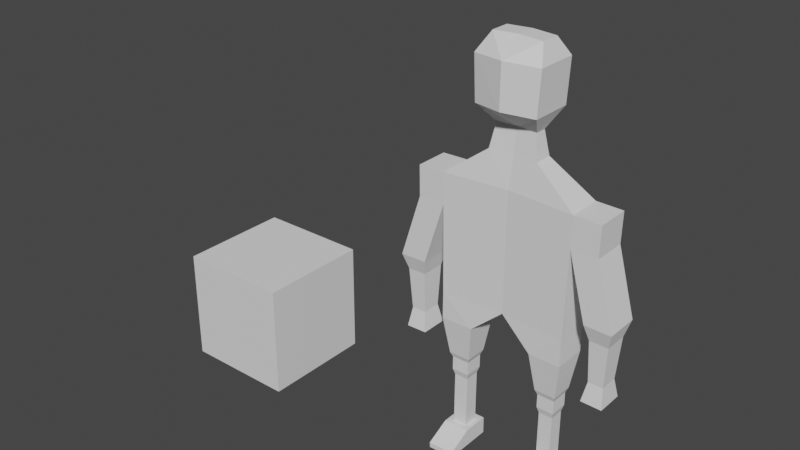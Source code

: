 # Source: PlayerRobotBlockout_PreRig.blend  (saved by Blender 3.5.10; exported with 4.5.12 LTS)
import bpy
from mathutils import Matrix  # noqa: F401  (used for matrix-valued properties, if any)

bpy.ops.wm.read_factory_settings(use_empty=True)
scene = bpy.context.scene
scene.name = 'Scene'

# ---- collections
col_collection = bpy.data.collections.new('Collection'); scene.collection.children.link(col_collection)

# ---- world
world_world = bpy.data.worlds.new('World'); scene.world = world_world
world_world.use_nodes = True; world_world.node_tree.nodes.clear()
_N = world_world.node_tree.nodes; _L = world_world.node_tree.links
n0 = _N.new('ShaderNodeOutputWorld'); n0.name = 'World Output'; n0.location = (300, 300)
n1 = _N.new('ShaderNodeBackground'); n1.name = 'Background'; n1.location = (10, 300)
n1.inputs[0].default_value = (0.05088, 0.05088, 0.05088, 1.0)
_L.new(n1.outputs[0], n0.inputs[0])
n0.is_active_output = True
world_world.color = (0.05088, 0.05088, 0.05088)
world_world.use_sun_shadow = False
world_world.sun_shadow_jitter_overblur = 0.0

# ---- meshes
me_cube_001 = bpy.data.meshes.new('Cube.001')
me_cube_001.from_pydata([(-1.0, -1.0, -1.0), (-1.0, -1.0, 1.0), (-1.0, 1.0, -1.0), (-1.0, 1.0, 1.0), (1.0, -1.0, -1.0), (1.0, -1.0, 1.0), (1.0, 1.0, -1.0), (1.0, 1.0, 1.0)], [], [(0, 1, 3, 2), (2, 3, 7, 6), (6, 7, 5, 4), (4, 5, 1, 0), (2, 6, 4, 0), (7, 3, 1, 5)])
_uv = me_cube_001.uv_layers.new(name='UVMap')
_uv.uv.foreach_set('vector', [0.375, 0.0, 0.625, 0.0, 0.625, 0.25, 0.375, 0.25, 0.375, 0.25, 0.625, 0.25, 0.625, 0.5, 0.375, 0.5, 0.375, 0.5, 0.625, 0.5, 0.625, 0.75, 0.375, 0.75, 0.375, 0.75, 0.625, 0.75, 0.625, 1.0, 0.375, 1.0, 0.125, 0.5, 0.375, 0.5, 0.375, 0.75, 0.125, 0.75, 0.625, 0.5, 0.875, 0.5, 0.875, 0.75, 0.625, 0.75])
me_cube_001.update()
me_cube_002 = bpy.data.meshes.new('Cube.002')
me_cube_002.from_pydata([(0.575, -0.3512, 0.008935), (0.5795, -0.3512, 0.1675), (0.575, 0.3639, 0.008935), (0.6797, 0.2622, 0.3002), (1.012, -0.3576, 0.008935), (1.016, -0.3576, 0.1675), (1.012, 0.3576, 0.008935), (0.916, 0.2588, 0.3002), (0.575, -0.09095, 0.008935), (0.6797, 0.00779, 0.3002), (1.012, -0.09728, 0.008935), (0.916, 0.004365, 0.3002), (0.5728, -0.5018, 0.008997), (0.5774, -0.5018, 0.09784), (1.014, -0.5082, 0.09784), (1.009, -0.5082, 0.008997), (0.5795, -0.09095, 0.3002), (0.5795, 0.3639, 0.3002), (1.016, 0.3576, 0.3002), (1.016, -0.09728, 0.3002), (0.6797, 0.00779, 1.21), (0.6797, 0.2622, 1.21), (0.916, 0.2588, 1.21), (0.916, 0.004365, 1.21), (0.6508, -0.02298, 1.317), (0.6508, 0.2939, 1.317), (0.9449, 0.2896, 1.317), (0.9449, -0.02724, 1.317), (0.6508, -0.02298, 1.55), (0.6508, 0.2939, 1.55), (0.9449, 0.2896, 1.55), (0.9449, -0.02724, 1.55), (0.617, -0.05881, 1.638), (0.617, 0.3307, 1.638), (0.9786, 0.3254, 1.638), (0.9786, -0.06405, 1.638), (0.5288, -0.1525, 2.291), (0.5288, 0.4269, 2.291), (1.067, 0.4191, 2.291), (1.067, -0.1603, 2.291), (0.0, -0.1075, 2.758), (0.0, 0.472, 2.758), (1.067, 0.4191, 2.737), (1.067, -0.1603, 2.737), (0.0, -0.1075, 4.275), (0.0, 0.472, 4.275), (1.096, 0.4191, 4.254), (1.096, -0.1603, 4.254), (0.0, -0.1075, 4.791), (0.0, 0.472, 4.791), (1.106, 0.4191, 4.77), (1.106, -0.1603, 4.77), (1.543, 0.4191, 4.245), (1.543, -0.1603, 4.245), (1.552, 0.4191, 4.761), (1.552, -0.1603, 4.761), (1.417, 0.3918, 3.167), (1.417, -0.1877, 3.167), (1.864, 0.3918, 3.159), (1.864, -0.1877, 3.159), (1.479, 0.3055, 2.894), (1.479, -0.1014, 2.894), (1.792, 0.3055, 2.888), (1.792, -0.1014, 2.888), (1.498, 0.263, 2.175), (1.498, -0.05886, 2.175), (1.746, 0.263, 2.17), (1.746, -0.05886, 2.17), (1.439, 0.3316, 1.85), (1.439, -0.1275, 1.85), (1.792, 0.3316, 1.844), (1.792, -0.1275, 1.844), (0.0, -0.01408, 5.313), (0.0, 0.2981, 5.313), (0.4034, 0.2696, 5.302), (0.4034, -0.04254, 5.302), (0.0, 0.04057, 5.712), (0.0, 0.2324, 5.712), (0.3346, 0.2149, 5.705), (0.3346, 0.02308, 5.705), (0.0, -0.4151, 6.052), (0.0, 0.5131, 6.052), (0.5048, 0.4476, 6.026), (0.5048, -0.2713, 6.026), (0.0, -0.4151, 6.769), (0.0, 0.5131, 6.769), (0.5414, 0.4476, 6.743), (0.5414, -0.2713, 6.743), (0.0, -0.02876, 7.041), (0.0, 0.3006, 7.041), (0.4043, 0.2706, 7.029), (0.4043, -0.05879, 7.029), (-0.575, -0.3512, 0.008935), (-0.5795, -0.3512, 0.1675), (-0.575, 0.3639, 0.008935), (-0.6797, 0.2622, 0.3002), (-1.012, -0.3576, 0.008935), (-1.016, -0.3576, 0.1675), (-1.012, 0.3576, 0.008935), (-0.916, 0.2588, 0.3002), (-0.575, -0.09095, 0.008935), (-0.6797, 0.00779, 0.3002), (-1.012, -0.09728, 0.008935), (-0.916, 0.004365, 0.3002), (-0.5728, -0.5018, 0.008997), (-0.5774, -0.5018, 0.09784), (-1.014, -0.5082, 0.09784), (-1.009, -0.5082, 0.008997), (-0.5795, -0.09095, 0.3002), (-0.5795, 0.3639, 0.3002), (-1.016, 0.3576, 0.3002), (-1.016, -0.09728, 0.3002), (-0.6797, 0.00779, 1.21), (-0.6797, 0.2622, 1.21), (-0.916, 0.2588, 1.21), (-0.916, 0.004365, 1.21), (-0.6508, -0.02298, 1.317), (-0.6508, 0.2939, 1.317), (-0.9449, 0.2896, 1.317), (-0.9449, -0.02724, 1.317), (-0.6508, -0.02298, 1.55), (-0.6508, 0.2939, 1.55), (-0.9449, 0.2896, 1.55), (-0.9449, -0.02724, 1.55), (-0.617, -0.05881, 1.638), (-0.617, 0.3307, 1.638), (-0.9786, 0.3254, 1.638), (-0.9786, -0.06405, 1.638), (-0.5288, -0.1525, 2.291), (-0.5288, 0.4269, 2.291), (-1.067, 0.4191, 2.291), (-1.067, -0.1603, 2.291), (-1.067, 0.4191, 2.737), (-1.067, -0.1603, 2.737), (-1.096, 0.4191, 4.254), (-1.096, -0.1603, 4.254), (-1.106, 0.4191, 4.77), (-1.106, -0.1603, 4.77), (-1.543, 0.4191, 4.245), (-1.543, -0.1603, 4.245), (-1.552, 0.4191, 4.761), (-1.552, -0.1603, 4.761), (-1.417, 0.3918, 3.167), (-1.417, -0.1877, 3.167), (-1.864, 0.3918, 3.159), (-1.864, -0.1877, 3.159), (-1.479, 0.3055, 2.894), (-1.479, -0.1014, 2.894), (-1.792, 0.3055, 2.888), (-1.792, -0.1014, 2.888), (-1.498, 0.263, 2.175), (-1.498, -0.05886, 2.175), (-1.746, 0.263, 2.17), (-1.746, -0.05886, 2.17), (-1.439, 0.3316, 1.85), (-1.439, -0.1275, 1.85), (-1.792, 0.3316, 1.844), (-1.792, -0.1275, 1.844), (-0.4034, 0.2696, 5.302), (-0.4034, -0.04254, 5.302), (-0.3346, 0.2149, 5.705), (-0.3346, 0.02308, 5.705), (-0.5048, 0.4476, 6.026), (-0.5048, -0.2713, 6.026), (-0.5414, 0.4476, 6.743), (-0.5414, -0.2713, 6.743), (-0.4043, 0.2706, 7.029), (-0.4043, -0.05879, 7.029)], [], [(8, 16, 17, 2), (2, 17, 18, 6), (10, 19, 5, 4), (5, 1, 13, 14), (8, 10, 4, 0), (19, 16, 1, 5), (9, 11, 23, 20), (2, 6, 10, 8), (6, 18, 19, 10), (0, 1, 16, 8), (15, 14, 13, 12), (4, 5, 14, 15), (1, 0, 12, 13), (0, 4, 15, 12), (9, 3, 17, 16), (3, 7, 18, 17), (7, 11, 19, 18), (11, 9, 16, 19), (23, 22, 26, 27), (7, 3, 21, 22), (11, 7, 22, 23), (3, 9, 20, 21), (24, 27, 31, 28), (21, 20, 24, 25), (20, 23, 27, 24), (22, 21, 25, 26), (30, 29, 33, 34), (26, 25, 29, 30), (27, 26, 30, 31), (25, 24, 28, 29), (35, 34, 38, 39), (31, 30, 34, 35), (29, 28, 32, 33), (28, 31, 35, 32), (36, 39, 43, 40), (33, 32, 36, 37), (32, 35, 39, 36), (34, 33, 37, 38), (42, 41, 45, 46), (38, 37, 41, 42), (39, 38, 42, 43), (37, 36, 40, 41), (47, 46, 56, 57), (43, 42, 46, 47), (41, 40, 44, 45), (40, 43, 47, 44), (48, 51, 75, 72), (45, 44, 48, 49), (44, 47, 51, 48), (46, 45, 49, 50), (53, 52, 54, 55), (51, 47, 53, 55), (46, 50, 54, 52), (50, 51, 55, 54), (56, 58, 62, 60), (46, 52, 58, 56), (52, 53, 59, 58), (53, 47, 57, 59), (63, 61, 65, 67), (57, 56, 60, 61), (59, 57, 61, 63), (58, 59, 63, 62), (64, 66, 70, 68), (62, 63, 67, 66), (60, 62, 66, 64), (61, 60, 64, 65), (69, 68, 70, 71), (65, 64, 68, 69), (67, 65, 69, 71), (66, 67, 71, 70), (75, 74, 78, 79), (50, 49, 73, 74), (51, 50, 74, 75), (49, 48, 72, 73), (76, 79, 83, 80), (73, 72, 76, 77), (72, 75, 79, 76), (74, 73, 77, 78), (82, 81, 85, 86), (78, 77, 81, 82), (79, 78, 82, 83), (77, 76, 80, 81), (87, 86, 90, 91), (83, 82, 86, 87), (81, 80, 84, 85), (80, 83, 87, 84), (90, 89, 88, 91), (85, 84, 88, 89), (84, 87, 91, 88), (86, 85, 89, 90), (100, 94, 109, 108), (94, 98, 110, 109), (102, 96, 97, 111), (97, 106, 105, 93), (100, 92, 96, 102), (111, 97, 93, 108), (101, 112, 115, 103), (94, 100, 102, 98), (98, 102, 111, 110), (92, 100, 108, 93), (107, 104, 105, 106), (96, 107, 106, 97), (93, 105, 104, 92), (92, 104, 107, 96), (101, 108, 109, 95), (95, 109, 110, 99), (99, 110, 111, 103), (103, 111, 108, 101), (115, 119, 118, 114), (99, 114, 113, 95), (103, 115, 114, 99), (95, 113, 112, 101), (116, 120, 123, 119), (113, 117, 116, 112), (112, 116, 119, 115), (114, 118, 117, 113), (122, 126, 125, 121), (118, 122, 121, 117), (119, 123, 122, 118), (117, 121, 120, 116), (127, 131, 130, 126), (123, 127, 126, 122), (121, 125, 124, 120), (120, 124, 127, 123), (128, 40, 133, 131), (125, 129, 128, 124), (124, 128, 131, 127), (126, 130, 129, 125), (132, 134, 45, 41), (130, 132, 41, 129), (131, 133, 132, 130), (129, 41, 40, 128), (135, 143, 142, 134), (133, 135, 134, 132), (40, 44, 135, 133), (48, 72, 159, 137), (44, 48, 137, 135), (134, 136, 49, 45), (139, 141, 140, 138), (137, 141, 139, 135), (134, 138, 140, 136), (136, 140, 141, 137), (142, 146, 148, 144), (134, 142, 144, 138), (138, 144, 145, 139), (139, 145, 143, 135), (149, 153, 151, 147), (143, 147, 146, 142), (145, 149, 147, 143), (144, 148, 149, 145), (150, 154, 156, 152), (148, 152, 153, 149), (146, 150, 152, 148), (147, 151, 150, 146), (155, 157, 156, 154), (151, 155, 154, 150), (153, 157, 155, 151), (152, 156, 157, 153), (159, 161, 160, 158), (136, 158, 73, 49), (137, 159, 158, 136), (76, 80, 163, 161), (72, 76, 161, 159), (158, 160, 77, 73), (162, 164, 85, 81), (160, 162, 81, 77), (161, 163, 162, 160), (165, 167, 166, 164), (163, 165, 164, 162), (80, 84, 165, 163), (166, 167, 88, 89), (84, 88, 167, 165), (164, 166, 89, 85)])
_uv = me_cube_002.uv_layers.new(name='UVMap')
_uv.uv.foreach_set('vector', [0.375, 0.09099, 0.625, 0.09099, 0.625, 0.25, 0.375, 0.25, 0.375, 0.25, 0.625, 0.25, 0.625, 0.5, 0.375, 0.5, 0.375, 0.659, 0.625, 0.659, 0.625, 0.75, 0.375, 0.75, 0.625, 0.75, 0.875, 0.75, 0.875, 0.75, 0.625, 0.75, 0.125, 0.659, 0.375, 0.659, 0.375, 0.75, 0.125, 0.75, 0.625, 0.659, 0.875, 0.659, 0.875, 0.75, 0.625, 0.75, 0.8176, 0.624, 0.6824, 0.624, 0.6824, 0.624, 0.8176, 0.624, 0.125, 0.5, 0.375, 0.5, 0.375, 0.659, 0.125, 0.659, 0.375, 0.5, 0.625, 0.5, 0.625, 0.659, 0.375, 0.659, 0.375, 0.0, 0.625, 0.0, 0.625, 0.09099, 0.375, 0.09099, 0.375, 0.75, 0.625, 0.75, 0.625, 1.0, 0.375, 1.0, 0.375, 0.75, 0.625, 0.75, 0.625, 0.75, 0.375, 0.75, 0.625, 0.0, 0.375, 0.0, 0.375, 0.0, 0.625, 0.0, 0.125, 0.75, 0.375, 0.75, 0.375, 0.75, 0.125, 0.75, 0.8176, 0.624, 0.8176, 0.535, 0.875, 0.5, 0.875, 0.659, 0.8176, 0.535, 0.6824, 0.535, 0.625, 0.5, 0.875, 0.5, 0.6824, 0.535, 0.6824, 0.624, 0.625, 0.659, 0.625, 0.5, 0.6824, 0.624, 0.8176, 0.624, 0.875, 0.659, 0.625, 0.659, 0.6824, 0.624, 0.6824, 0.535, 0.6824, 0.535, 0.6824, 0.624, 0.6824, 0.535, 0.8176, 0.535, 0.8176, 0.535, 0.6824, 0.535, 0.6824, 0.624, 0.6824, 0.535, 0.6824, 0.535, 0.6824, 0.624, 0.8176, 0.535, 0.8176, 0.624, 0.8176, 0.624, 0.8176, 0.535, 0.8176, 0.624, 0.6824, 0.624, 0.6824, 0.624, 0.8176, 0.624, 0.8176, 0.535, 0.8176, 0.624, 0.8176, 0.624, 0.8176, 0.535, 0.8176, 0.624, 0.6824, 0.624, 0.6824, 0.624, 0.8176, 0.624, 0.6824, 0.535, 0.8176, 0.535, 0.8176, 0.535, 0.6824, 0.535, 0.6824, 0.535, 0.8176, 0.535, 0.8176, 0.535, 0.6824, 0.535, 0.6824, 0.535, 0.8176, 0.535, 0.8176, 0.535, 0.6824, 0.535, 0.6824, 0.624, 0.6824, 0.535, 0.6824, 0.535, 0.6824, 0.624, 0.8176, 0.535, 0.8176, 0.624, 0.8176, 0.624, 0.8176, 0.535, 0.6824, 0.624, 0.6824, 0.535, 0.6824, 0.535, 0.6824, 0.624, 0.6824, 0.624, 0.6824, 0.535, 0.6824, 0.535, 0.6824, 0.624, 0.8176, 0.535, 0.8176, 0.624, 0.8176, 0.624, 0.8176, 0.535, 0.8176, 0.624, 0.6824, 0.624, 0.6824, 0.624, 0.8176, 0.624, 0.8176, 0.624, 0.6824, 0.624, 0.6824, 0.624, 0.8176, 0.624, 0.8176, 0.535, 0.8176, 0.624, 0.8176, 0.624, 0.8176, 0.535, 0.8176, 0.624, 0.6824, 0.624, 0.6824, 0.624, 0.8176, 0.624, 0.6824, 0.535, 0.8176, 0.535, 0.8176, 0.535, 0.6824, 0.535, 0.6824, 0.535, 0.8176, 0.535, 0.8176, 0.535, 0.6824, 0.535, 0.6824, 0.535, 0.8176, 0.535, 0.8176, 0.535, 0.6824, 0.535, 0.6824, 0.624, 0.6824, 0.535, 0.6824, 0.535, 0.6824, 0.624, 0.8176, 0.535, 0.8176, 0.624, 0.8176, 0.624, 0.8176, 0.535, 0.6824, 0.624, 0.6824, 0.535, 0.6824, 0.535, 0.6824, 0.624, 0.6824, 0.624, 0.6824, 0.535, 0.6824, 0.535, 0.6824, 0.624, 0.8176, 0.535, 0.8176, 0.624, 0.8176, 0.624, 0.8176, 0.535, 0.8176, 0.624, 0.6824, 0.624, 0.6824, 0.624, 0.8176, 0.624, 0.8176, 0.624, 0.6824, 0.624, 0.6824, 0.624, 0.8176, 0.624, 0.8176, 0.535, 0.8176, 0.624, 0.8176, 0.624, 0.8176, 0.535, 0.8176, 0.624, 0.6824, 0.624, 0.6824, 0.624, 0.8176, 0.624, 0.6824, 0.535, 0.8176, 0.535, 0.8176, 0.535, 0.6824, 0.535, 0.6824, 0.624, 0.6824, 0.535, 0.6824, 0.535, 0.6824, 0.624, 0.6824, 0.624, 0.6824, 0.624, 0.6824, 0.624, 0.6824, 0.624, 0.6824, 0.535, 0.6824, 0.535, 0.6824, 0.535, 0.6824, 0.535, 0.6824, 0.535, 0.6824, 0.624, 0.6824, 0.624, 0.6824, 0.535, 0.6824, 0.535, 0.6824, 0.535, 0.6824, 0.535, 0.6824, 0.535, 0.6824, 0.535, 0.6824, 0.535, 0.6824, 0.535, 0.6824, 0.535, 0.6824, 0.535, 0.6824, 0.624, 0.6824, 0.624, 0.6824, 0.535, 0.6824, 0.624, 0.6824, 0.624, 0.6824, 0.624, 0.6824, 0.624, 0.6824, 0.624, 0.6824, 0.624, 0.6824, 0.624, 0.6824, 0.624, 0.6824, 0.624, 0.6824, 0.535, 0.6824, 0.535, 0.6824, 0.624, 0.6824, 0.624, 0.6824, 0.624, 0.6824, 0.624, 0.6824, 0.624, 0.6824, 0.535, 0.6824, 0.624, 0.6824, 0.624, 0.6824, 0.535, 0.6824, 0.535, 0.6824, 0.535, 0.6824, 0.535, 0.6824, 0.535, 0.6824, 0.535, 0.6824, 0.624, 0.6824, 0.624, 0.6824, 0.535, 0.6824, 0.535, 0.6824, 0.535, 0.6824, 0.535, 0.6824, 0.535, 0.6824, 0.624, 0.6824, 0.535, 0.6824, 0.535, 0.6824, 0.624, 0.6824, 0.624, 0.6824, 0.535, 0.6824, 0.535, 0.6824, 0.624, 0.6824, 0.624, 0.6824, 0.535, 0.6824, 0.535, 0.6824, 0.624, 0.6824, 0.624, 0.6824, 0.624, 0.6824, 0.624, 0.6824, 0.624, 0.6824, 0.535, 0.6824, 0.624, 0.6824, 0.624, 0.6824, 0.535, 0.6824, 0.624, 0.6824, 0.535, 0.6824, 0.535, 0.6824, 0.624, 0.6824, 0.535, 0.8176, 0.535, 0.8176, 0.535, 0.6824, 0.535, 0.6824, 0.624, 0.6824, 0.535, 0.6824, 0.535, 0.6824, 0.624, 0.8176, 0.535, 0.8176, 0.624, 0.8176, 0.624, 0.8176, 0.535, 0.8176, 0.624, 0.6824, 0.624, 0.6824, 0.624, 0.8176, 0.624, 0.8176, 0.535, 0.8176, 0.624, 0.8176, 0.624, 0.8176, 0.535, 0.8176, 0.624, 0.6824, 0.624, 0.6824, 0.624, 0.8176, 0.624, 0.6824, 0.535, 0.8176, 0.535, 0.8176, 0.535, 0.6824, 0.535, 0.6824, 0.535, 0.8176, 0.535, 0.8176, 0.535, 0.6824, 0.535, 0.6824, 0.535, 0.8176, 0.535, 0.8176, 0.535, 0.6824, 0.535, 0.6824, 0.624, 0.6824, 0.535, 0.6824, 0.535, 0.6824, 0.624, 0.8176, 0.535, 0.8176, 0.624, 0.8176, 0.624, 0.8176, 0.535, 0.6824, 0.624, 0.6824, 0.535, 0.6824, 0.535, 0.6824, 0.624, 0.6824, 0.624, 0.6824, 0.535, 0.6824, 0.535, 0.6824, 0.624, 0.8176, 0.535, 0.8176, 0.624, 0.8176, 0.624, 0.8176, 0.535, 0.8176, 0.624, 0.6824, 0.624, 0.6824, 0.624, 0.8176, 0.624, 0.6824, 0.535, 0.8176, 0.535, 0.8176, 0.624, 0.6824, 0.624, 0.8176, 0.535, 0.8176, 0.624, 0.8176, 0.624, 0.8176, 0.535, 0.8176, 0.624, 0.6824, 0.624, 0.6824, 0.624, 0.8176, 0.624, 0.6824, 0.535, 0.8176, 0.535, 0.8176, 0.535, 0.6824, 0.535, 0.375, 0.09099, 0.375, 0.25, 0.625, 0.25, 0.625, 0.09099, 0.375, 0.25, 0.375, 0.5, 0.625, 0.5, 0.625, 0.25, 0.375, 0.659, 0.375, 0.75, 0.625, 0.75, 0.625, 0.659, 0.625, 0.75, 0.625, 0.75, 0.875, 0.75, 0.875, 0.75, 0.125, 0.659, 0.125, 0.75, 0.375, 0.75, 0.375, 0.659, 0.625, 0.659, 0.625, 0.75, 0.875, 0.75, 0.875, 0.659, 0.8176, 0.624, 0.8176, 0.624, 0.6824, 0.624, 0.6824, 0.624, 0.125, 0.5, 0.125, 0.659, 0.375, 0.659, 0.375, 0.5, 0.375, 0.5, 0.375, 0.659, 0.625, 0.659, 0.625, 0.5, 0.375, 0.0, 0.375, 0.09099, 0.625, 0.09099, 0.625, 0.0, 0.375, 0.75, 0.375, 1.0, 0.625, 1.0, 0.625, 0.75, 0.375, 0.75, 0.375, 0.75, 0.625, 0.75, 0.625, 0.75, 0.625, 0.0, 0.625, 0.0, 0.375, 0.0, 0.375, 0.0, 0.125, 0.75, 0.125, 0.75, 0.375, 0.75, 0.375, 0.75, 0.8176, 0.624, 0.875, 0.659, 0.875, 0.5, 0.8176, 0.535, 0.8176, 0.535, 0.875, 0.5, 0.625, 0.5, 0.6824, 0.535, 0.6824, 0.535, 0.625, 0.5, 0.625, 0.659, 0.6824, 0.624, 0.6824, 0.624, 0.625, 0.659, 0.875, 0.659, 0.8176, 0.624, 0.6824, 0.624, 0.6824, 0.624, 0.6824, 0.535, 0.6824, 0.535, 0.6824, 0.535, 0.6824, 0.535, 0.8176, 0.535, 0.8176, 0.535, 0.6824, 0.624, 0.6824, 0.624, 0.6824, 0.535, 0.6824, 0.535, 0.8176, 0.535, 0.8176, 0.535, 0.8176, 0.624, 0.8176, 0.624, 0.8176, 0.624, 0.8176, 0.624, 0.6824, 0.624, 0.6824, 0.624, 0.8176, 0.535, 0.8176, 0.535, 0.8176, 0.624, 0.8176, 0.624, 0.8176, 0.624, 0.8176, 0.624, 0.6824, 0.624, 0.6824, 0.624, 0.6824, 0.535, 0.6824, 0.535, 0.8176, 0.535, 0.8176, 0.535, 0.6824, 0.535, 0.6824, 0.535, 0.8176, 0.535, 0.8176, 0.535, 0.6824, 0.535, 0.6824, 0.535, 0.8176, 0.535, 0.8176, 0.535, 0.6824, 0.624, 0.6824, 0.624, 0.6824, 0.535, 0.6824, 0.535, 0.8176, 0.535, 0.8176, 0.535, 0.8176, 0.624, 0.8176, 0.624, 0.6824, 0.624, 0.6824, 0.624, 0.6824, 0.535, 0.6824, 0.535, 0.6824, 0.624, 0.6824, 0.624, 0.6824, 0.535, 0.6824, 0.535, 0.8176, 0.535, 0.8176, 0.535, 0.8176, 0.624, 0.8176, 0.624, 0.8176, 0.624, 0.8176, 0.624, 0.6824, 0.624, 0.6824, 0.624, 0.8176, 0.624, 0.8176, 0.624, 0.6824, 0.624, 0.6824, 0.624, 0.8176, 0.535, 0.8176, 0.535, 0.8176, 0.624, 0.8176, 0.624, 0.8176, 0.624, 0.8176, 0.624, 0.6824, 0.624, 0.6824, 0.624, 0.6824, 0.535, 0.6824, 0.535, 0.8176, 0.535, 0.8176, 0.535, 0.6824, 0.535, 0.6824, 0.535, 0.8176, 0.535, 0.8176, 0.535, 0.6824, 0.535, 0.6824, 0.535, 0.8176, 0.535, 0.8176, 0.535, 0.6824, 0.624, 0.6824, 0.624, 0.6824, 0.535, 0.6824, 0.535, 0.8176, 0.535, 0.8176, 0.535, 0.8176, 0.624, 0.8176, 0.624, 0.6824, 0.624, 0.6824, 0.624, 0.6824, 0.535, 0.6824, 0.535, 0.6824, 0.624, 0.6824, 0.624, 0.6824, 0.535, 0.6824, 0.535, 0.8176, 0.624, 0.8176, 0.624, 0.6824, 0.624, 0.6824, 0.624, 0.8176, 0.624, 0.8176, 0.624, 0.6824, 0.624, 0.6824, 0.624, 0.8176, 0.624, 0.8176, 0.624, 0.6824, 0.624, 0.6824, 0.624, 0.6824, 0.535, 0.6824, 0.535, 0.8176, 0.535, 0.8176, 0.535, 0.6824, 0.624, 0.6824, 0.624, 0.6824, 0.535, 0.6824, 0.535, 0.6824, 0.624, 0.6824, 0.624, 0.6824, 0.624, 0.6824, 0.624, 0.6824, 0.535, 0.6824, 0.535, 0.6824, 0.535, 0.6824, 0.535, 0.6824, 0.535, 0.6824, 0.535, 0.6824, 0.624, 0.6824, 0.624, 0.6824, 0.535, 0.6824, 0.535, 0.6824, 0.535, 0.6824, 0.535, 0.6824, 0.535, 0.6824, 0.535, 0.6824, 0.535, 0.6824, 0.535, 0.6824, 0.535, 0.6824, 0.535, 0.6824, 0.624, 0.6824, 0.624, 0.6824, 0.624, 0.6824, 0.624, 0.6824, 0.624, 0.6824, 0.624, 0.6824, 0.624, 0.6824, 0.624, 0.6824, 0.624, 0.6824, 0.624, 0.6824, 0.624, 0.6824, 0.624, 0.6824, 0.535, 0.6824, 0.535, 0.6824, 0.624, 0.6824, 0.624, 0.6824, 0.624, 0.6824, 0.624, 0.6824, 0.535, 0.6824, 0.535, 0.6824, 0.624, 0.6824, 0.624, 0.6824, 0.535, 0.6824, 0.535, 0.6824, 0.535, 0.6824, 0.535, 0.6824, 0.535, 0.6824, 0.535, 0.6824, 0.624, 0.6824, 0.624, 0.6824, 0.535, 0.6824, 0.535, 0.6824, 0.535, 0.6824, 0.535, 0.6824, 0.624, 0.6824, 0.624, 0.6824, 0.535, 0.6824, 0.535, 0.6824, 0.624, 0.6824, 0.624, 0.6824, 0.535, 0.6824, 0.535, 0.6824, 0.624, 0.6824, 0.624, 0.6824, 0.535, 0.6824, 0.535, 0.6824, 0.624, 0.6824, 0.624, 0.6824, 0.624, 0.6824, 0.624, 0.6824, 0.535, 0.6824, 0.535, 0.6824, 0.624, 0.6824, 0.624, 0.6824, 0.624, 0.6824, 0.624, 0.6824, 0.535, 0.6824, 0.535, 0.6824, 0.535, 0.6824, 0.535, 0.8176, 0.535, 0.8176, 0.535, 0.6824, 0.624, 0.6824, 0.624, 0.6824, 0.535, 0.6824, 0.535, 0.8176, 0.624, 0.8176, 0.624, 0.6824, 0.624, 0.6824, 0.624, 0.8176, 0.624, 0.8176, 0.624, 0.6824, 0.624, 0.6824, 0.624, 0.6824, 0.535, 0.6824, 0.535, 0.8176, 0.535, 0.8176, 0.535, 0.6824, 0.535, 0.6824, 0.535, 0.8176, 0.535, 0.8176, 0.535, 0.6824, 0.535, 0.6824, 0.535, 0.8176, 0.535, 0.8176, 0.535, 0.6824, 0.624, 0.6824, 0.624, 0.6824, 0.535, 0.6824, 0.535, 0.6824, 0.624, 0.6824, 0.624, 0.6824, 0.535, 0.6824, 0.535, 0.6824, 0.624, 0.6824, 0.624, 0.6824, 0.535, 0.6824, 0.535, 0.8176, 0.624, 0.8176, 0.624, 0.6824, 0.624, 0.6824, 0.624, 0.6824, 0.535, 0.6824, 0.624, 0.8176, 0.624, 0.8176, 0.535, 0.8176, 0.624, 0.8176, 0.624, 0.6824, 0.624, 0.6824, 0.624, 0.6824, 0.535, 0.6824, 0.535, 0.8176, 0.535, 0.8176, 0.535])
me_cube_002.update()
arm_armature = bpy.data.armatures.new('Armature')  # bones are not reproduced

# ---- objects
ob_cube = bpy.data.objects.new('Cube', me_cube_001)
ob_cube_001 = bpy.data.objects.new('Cube.001', me_cube_002)
ob_armature = bpy.data.objects.new('Armature', arm_armature)

# ---- transforms, parenting, visibility, modifiers, constraints
ob_cube.location = (-5.0, 0.0, 1.0)
ob_cube_001.parent = ob_armature
ob_cube_001.matrix_parent_inverse = Matrix(((1.0, -0.0, 0.0, -0.01599), (0.0, -1.0, -3.258e-07, 0.1608), (0.0, 3.258e-07, -1.0, 3.289), (-0.0, 0.0, 0.0, 1.0)))
ob_cube_001.location = (0.0, 0.0, 0.0)
_vg = ob_cube_001.vertex_groups.new(name='Bone')
for _i, _w in zip([36, 37, 40, 41, 42, 43, 128, 129, 132], [0.0155, 0.03169, 0.4872, 0.4825, 0.03776, 0.02665, 0.01346, 0.03031, 0.00191]): _vg.add([_i], _w, 'REPLACE')
_vg = ob_cube_001.vertex_groups.new(name='Bone.001')
for _i, _w in zip([28, 32, 33, 34, 35, 36, 37, 38, 39, 40, 41, 42, 43, 128, 129, 132], [0.003287, 0.06402, 0.05111, 0.01624, 0.05923, 0.9105, 0.8712, 0.5579, 0.8754, 0.497, 0.4972, 0.8246, 0.8735, 0.01479, 0.03269, 0.00345]): _vg.add([_i], _w, 'REPLACE')
_vg = ob_cube_001.vertex_groups.new(name='Bone.003')
for _i, _w in zip([24, 25, 26, 27, 28, 29, 30, 31, 32, 33, 34, 35, 36, 37, 38, 39, 42, 43], [0.157, 0.1411, 0.1312, 0.1548, 0.8285, 0.8546, 0.8698, 0.8358, 0.8883, 0.9121, 0.9362, 0.8969, 0.05083, 0.08409, 0.4408, 0.106, 0.07438, 0.003988]): _vg.add([_i], _w, 'REPLACE')
_vg = ob_cube_001.vertex_groups.new(name='Bone.005')
for _i, _w in zip([2, 3, 6, 7, 8, 9, 10, 11, 16, 17, 18, 19, 20, 21, 22, 23, 24, 25, 26, 27, 28, 29, 30, 31, 32, 33, 34, 35], [0.4546, 0.7619, 0.4581, 0.7804, 0.03139, 0.1532, 0.01966, 0.139, 0.06125, 0.4618, 0.4572, 0.05283, 0.9625, 0.9786, 0.9824, 0.9647, 0.8332, 0.8542, 0.8656, 0.8364, 0.1431, 0.1252, 0.1173, 0.139, 0.03987, 0.01875, 0.01079, 0.03507]): _vg.add([_i], _w, 'REPLACE')
_vg = ob_cube_001.vertex_groups.new(name='Bone.007')
for _i, _w in zip([0, 1, 2, 3, 4, 5, 6, 7, 8, 9, 10, 11, 12, 13, 14, 15, 16, 17, 18, 19], [0.992, 0.9883, 0.5454, 0.2377, 0.9935, 0.9913, 0.5419, 0.2193, 0.9593, 0.8463, 0.9652, 0.8606, 0.9954, 0.9945, 0.9963, 0.9964, 0.9386, 0.538, 0.5427, 0.947]): _vg.add([_i], _w, 'REPLACE')
_vg = ob_cube_001.vertex_groups.new(name='Bone.002')
for _i, _w in zip([120, 123, 124, 125, 126, 127, 128, 129, 130, 131, 132, 133], [0.0001802, 0.001058, 0.06042, 0.04939, 0.05056, 0.06094, 0.8685, 0.8663, 0.898, 0.8549, 0.5013, 0.5053]): _vg.add([_i], _w, 'REPLACE')
_vg = ob_cube_001.vertex_groups.new(name='Bone.004')
for _i, _w in zip([116, 117, 118, 119, 120, 121, 122, 123, 124, 125, 126, 127, 128, 129, 130, 131, 132, 133], [0.1555, 0.1354, 0.1335, 0.1588, 0.8312, 0.8594, 0.8612, 0.8309, 0.8913, 0.9138, 0.9178, 0.8931, 0.06326, 0.04933, 0.1154, 0.1269, 0.4125, 0.4131]): _vg.add([_i], _w, 'REPLACE')
_vg = ob_cube_001.vertex_groups.new(name='Bone.006')
for _i, _w in zip([94, 95, 98, 99, 100, 101, 102, 103, 108, 109, 110, 111, 112, 113, 114, 115, 116, 117, 118, 119, 120, 121, 122, 123, 124, 125, 126, 127], [0.4555, 0.7704, 0.4576, 0.7722, 0.02752, 0.1483, 0.02362, 0.14, 0.05772, 0.46, 0.4578, 0.05456, 0.9633, 0.9808, 0.9811, 0.9623, 0.835, 0.8602, 0.8623, 0.8316, 0.1413, 0.1208, 0.1203, 0.1422, 0.03747, 0.01425, 0.01392, 0.03899]): _vg.add([_i], _w, 'REPLACE')
_vg = ob_cube_001.vertex_groups.new(name='Bone.008')
for _i, _w in zip([92, 93, 94, 95, 96, 97, 98, 99, 100, 101, 102, 103, 104, 105, 106, 107, 108, 109, 110, 111], [0.9927, 0.9893, 0.5445, 0.2293, 0.9929, 0.9907, 0.5424, 0.2275, 0.9612, 0.8513, 0.9632, 0.8595, 0.9958, 0.9951, 0.9959, 0.996, 0.9421, 0.5398, 0.542, 0.9453]): _vg.add([_i], _w, 'REPLACE')
_vg = ob_cube_001.vertex_groups.new(name='Bone.009')
for _i, _w in zip([44, 45, 46, 47, 48, 49, 134, 135], [0.9454, 0.9287, 0.02071, 0.0163, 0.04619, 0.05334, 0.01901, 0.01509]): _vg.add([_i], _w, 'REPLACE')
_vg = ob_cube_001.vertex_groups.new(name='Bone.010')
for _i, _w in zip([46, 47, 50, 51, 52, 53, 54, 55, 74, 75], [0.05492, 0.04886, 0.8694, 0.8333, 0.01091, 0.0158, 0.4986, 0.4943, 0.1181, 0.07555]): _vg.add([_i], _w, 'REPLACE')
_vg = ob_cube_001.vertex_groups.new(name='Bone.012')
for _i, _w in zip([42, 43, 46, 47, 50, 51, 52, 53, 54, 55, 56, 57, 58, 59, 60, 61, 62, 63], [0.05055, 0.05413, 0.8832, 0.8918, 0.08597, 0.1137, 0.9597, 0.9559, 0.4959, 0.4976, 0.9102, 0.8791, 0.8944, 0.8454, 0.08552, 0.1382, 0.07823, 0.1274]): _vg.add([_i], _w, 'REPLACE')
_vg = ob_cube_001.vertex_groups.new(name='Bone.015')
for _i, _w in zip([56, 57, 58, 59, 60, 61, 62, 63, 64, 65, 66, 67, 68, 69, 70, 71], [0.08598, 0.1172, 0.1059, 0.153, 0.9141, 0.8612, 0.9217, 0.8723, 0.998, 0.9948, 0.9987, 0.9955, 0.9996, 0.9987, 0.9997, 0.9989]): _vg.add([_i], _w, 'REPLACE')
_vg = ob_cube_001.vertex_groups.new(name='Bone.011')
for _i, _w in zip([134, 135, 136, 137, 138, 139, 140, 141, 158, 159], [0.05374, 0.04729, 0.8712, 0.835, 0.01132, 0.01626, 0.4988, 0.4945, 0.1188, 0.07596]): _vg.add([_i], _w, 'REPLACE')
_vg = ob_cube_001.vertex_groups.new(name='Bone.013')
for _i, _w in zip([132, 133, 134, 135, 136, 137, 138, 139, 140, 141, 142, 143, 144, 145, 146, 147, 148, 149], [0.01064, 0.01485, 0.8855, 0.8932, 0.08493, 0.1126, 0.9595, 0.9557, 0.4958, 0.4974, 0.9112, 0.8796, 0.893, 0.8445, 0.07907, 0.1348, 0.08446, 0.1306]): _vg.add([_i], _w, 'REPLACE')
_vg = ob_cube_001.vertex_groups.new(name='Bone.014')
for _i, _w in zip([142, 143, 144, 145, 146, 147, 148, 149, 150, 151, 152, 153, 154, 155, 156, 157], [0.08511, 0.1169, 0.1073, 0.1539, 0.9206, 0.8647, 0.9155, 0.8691, 0.9985, 0.9952, 0.9983, 0.9952, 0.9996, 0.9988, 0.9996, 0.9987]): _vg.add([_i], _w, 'REPLACE')
_vg = ob_cube_001.vertex_groups.new(name='Bone.016')
for _i, _w in zip([45, 48, 49, 50, 51, 72, 73, 74, 75, 78, 79, 136, 137, 158, 159, 160, 161], [0.007639, 0.9308, 0.9149, 0.0205, 0.03668, 0.9631, 0.9853, 0.7881, 0.8289, 0.09376, 0.09351, 0.0194, 0.03571, 0.7867, 0.8281, 0.09133, 0.09118]): _vg.add([_i], _w, 'REPLACE')
_vg = ob_cube_001.vertex_groups.new(name='Bone.017')
for _i, _w in zip([72, 74, 75, 76, 77, 78, 79, 80, 81, 82, 83, 84, 85, 86, 87, 88, 89, 90, 91, 158, 159, 160, 161, 162, 163, 164, 165, 166, 167], [0.01153, 0.08048, 0.08106, 0.9815, 0.9939, 0.8924, 0.8966, 0.9922, 0.9954, 0.9793, 0.9767, 0.9972, 0.9984, 0.9961, 0.9952, 0.9979, 0.9982, 0.9977, 0.9974, 0.08112, 0.08153, 0.895, 0.8992, 0.979, 0.9764, 0.9908, 0.9899, 0.9937, 0.9934]): _vg.add([_i], _w, 'REPLACE')
_m = ob_cube_001.modifiers.new('Armature', 'ARMATURE')
_m.object = ob_armature
ob_armature.location = (0.01599, 0.1608, 3.289)
ob_armature.rotation_euler = (3.142, -0.0, 0.0)

# ---- collection membership
col_collection.objects.link(ob_cube)
col_collection.objects.link(ob_cube_001)
col_collection.objects.link(ob_armature)

# ---- scene / render settings (as saved in the file)
scene.frame_start = 1; scene.frame_end = 250; scene.frame_set(0)
scene.render.engine = 'BLENDER_EEVEE_NEXT'
scene.cycles.sampling_pattern = 'TABULATED_SOBOL'
scene.view_settings.view_transform = 'Filmic'
bpy.context.view_layer.update()

# ---- added for rendering (the .blend has no active camera and no usable light): camera, sun
cam_auto = bpy.data.cameras.new('AutoCamera')
cam_auto.lens = 50.0
cam_auto.sensor_width = 36.0
cam_auto.clip_end = 1000.0
ob_auto_camera = bpy.data.objects.new('AutoCamera', cam_auto)
scene.collection.objects.link(ob_auto_camera)
ob_auto_camera.location = (7.87145, -11.9275, 11.472)
ob_auto_camera.rotation_euler = (1.09748, -7.21219e-08, 0.694738)
scene.camera = ob_auto_camera
light_auto_sun = bpy.data.lights.new('AutoSun', 'SUN')
light_auto_sun.energy = 3.0
light_auto_sun.angle = 0.0523599
ob_auto_sun = bpy.data.objects.new('AutoSun', light_auto_sun)
scene.collection.objects.link(ob_auto_sun)
ob_auto_sun.rotation_euler = (0.872665, 0.174533, 0.523599)
bpy.context.view_layer.update()
